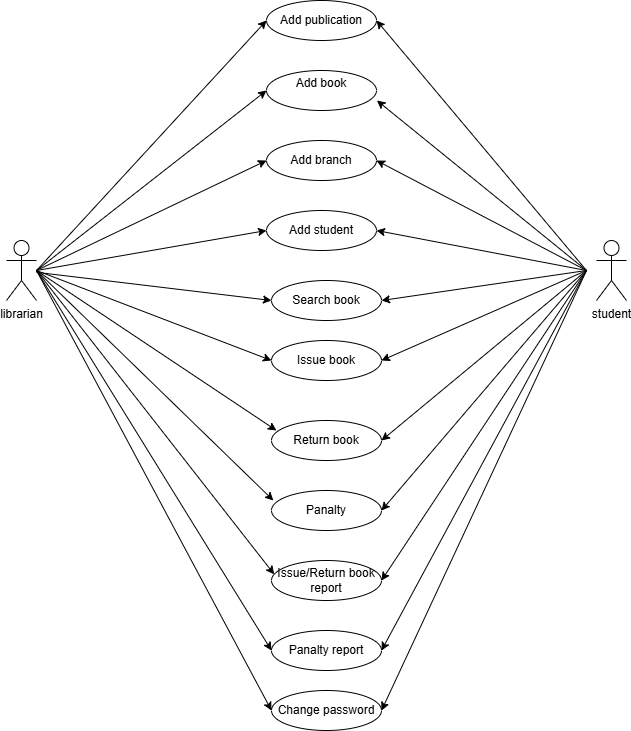

The diagram above was exported from draw.io. Its source (the exported page's mxGraphModel, read from the mxfile embedded in the PNG):
<mxGraphModel dx="724" dy="433" grid="1" gridSize="10" guides="1" tooltips="1" connect="1" arrows="1" fold="1" page="1" pageScale="1" pageWidth="850" pageHeight="1100" math="0" shadow="0">
  <root>
    <mxCell id="0" />
    <mxCell id="1" parent="0" />
    <mxCell id="2" parent="1" style="shape=umlActor;verticalLabelPosition=bottom;verticalAlign=top;html=1;outlineConnect=0;" value="librarian" vertex="1">
      <mxGeometry height="60" width="30" x="50" y="250" as="geometry" />
    </mxCell>
    <mxCell id="3" parent="1" style="shape=umlActor;verticalLabelPosition=bottom;verticalAlign=top;html=1;outlineConnect=0;" value="student&lt;div&gt;&lt;br&gt;&lt;/div&gt;" vertex="1">
      <mxGeometry height="60" width="30" x="640" y="250" as="geometry" />
    </mxCell>
    <mxCell id="4" parent="1" style="ellipse;whiteSpace=wrap;html=1;" value="Add publication" vertex="1">
      <mxGeometry height="40" width="110" x="310" y="10" as="geometry" />
    </mxCell>
    <mxCell id="5" parent="1" style="ellipse;whiteSpace=wrap;html=1;" value="Add book&lt;div&gt;&lt;br&gt;&lt;/div&gt;" vertex="1">
      <mxGeometry height="40" width="110" x="310" y="80" as="geometry" />
    </mxCell>
    <mxCell id="6" parent="1" style="ellipse;whiteSpace=wrap;html=1;" value="Add branch" vertex="1">
      <mxGeometry height="40" width="110" x="310" y="150" as="geometry" />
    </mxCell>
    <mxCell id="7" parent="1" style="ellipse;whiteSpace=wrap;html=1;" value="Add student" vertex="1">
      <mxGeometry height="40" width="110" x="310" y="220" as="geometry" />
    </mxCell>
    <mxCell id="8" parent="1" style="ellipse;whiteSpace=wrap;html=1;" value="Search book" vertex="1">
      <mxGeometry height="40" width="110" x="315" y="290" as="geometry" />
    </mxCell>
    <mxCell id="9" parent="1" style="ellipse;whiteSpace=wrap;html=1;" value="Issue book" vertex="1">
      <mxGeometry height="40" width="110" x="315" y="350" as="geometry" />
    </mxCell>
    <mxCell id="10" parent="1" style="ellipse;whiteSpace=wrap;html=1;" value="Return book" vertex="1">
      <mxGeometry height="40" width="110" x="315" y="430" as="geometry" />
    </mxCell>
    <mxCell id="11" parent="1" style="ellipse;whiteSpace=wrap;html=1;" value="Panalty" vertex="1">
      <mxGeometry height="40" width="110" x="315" y="500" as="geometry" />
    </mxCell>
    <mxCell id="12" parent="1" style="ellipse;whiteSpace=wrap;html=1;" value="Issue/Return book report" vertex="1">
      <mxGeometry height="40" width="110" x="315" y="570" as="geometry" />
    </mxCell>
    <mxCell id="13" parent="1" style="ellipse;whiteSpace=wrap;html=1;" value="Panalty report" vertex="1">
      <mxGeometry height="40" width="110" x="315" y="640" as="geometry" />
    </mxCell>
    <mxCell id="14" edge="1" parent="1" source="2" style="endArrow=classic;html=1;rounded=0;entryX=0;entryY=0.5;entryDx=0;entryDy=0;" target="8" value="">
      <mxGeometry height="50" relative="1" width="50" as="geometry">
        <mxPoint x="350" y="450" as="sourcePoint" />
        <mxPoint x="400" y="400" as="targetPoint" />
      </mxGeometry>
    </mxCell>
    <mxCell id="15" edge="1" parent="1" style="endArrow=classic;html=1;rounded=0;entryX=0;entryY=0.5;entryDx=0;entryDy=0;" target="9" value="">
      <mxGeometry height="50" relative="1" width="50" as="geometry">
        <mxPoint x="80" y="280" as="sourcePoint" />
        <mxPoint x="455" y="388" as="targetPoint" />
      </mxGeometry>
    </mxCell>
    <mxCell id="16" edge="1" parent="1" style="endArrow=classic;html=1;rounded=0;entryX=0.017;entryY=0.25;entryDx=0;entryDy=0;entryPerimeter=0;" target="11" value="">
      <mxGeometry height="50" relative="1" width="50" as="geometry">
        <mxPoint x="80" y="280" as="sourcePoint" />
        <mxPoint x="475" y="398" as="targetPoint" />
      </mxGeometry>
    </mxCell>
    <mxCell id="17" edge="1" parent="1" style="endArrow=classic;html=1;rounded=0;entryX=0.045;entryY=0.25;entryDx=0;entryDy=0;entryPerimeter=0;" target="10" value="">
      <mxGeometry height="50" relative="1" width="50" as="geometry">
        <mxPoint x="80" y="280" as="sourcePoint" />
        <mxPoint x="475" y="398" as="targetPoint" />
      </mxGeometry>
    </mxCell>
    <mxCell id="18" edge="1" parent="1" style="endArrow=classic;html=1;rounded=0;entryX=0;entryY=0.5;entryDx=0;entryDy=0;" target="7" value="">
      <mxGeometry height="50" relative="1" width="50" as="geometry">
        <mxPoint x="80" y="280" as="sourcePoint" />
        <mxPoint x="495" y="428" as="targetPoint" />
      </mxGeometry>
    </mxCell>
    <mxCell id="19" edge="1" parent="1" style="endArrow=classic;html=1;rounded=0;entryX=0;entryY=0.5;entryDx=0;entryDy=0;" target="6" value="">
      <mxGeometry height="50" relative="1" width="50" as="geometry">
        <mxPoint x="80" y="280" as="sourcePoint" />
        <mxPoint x="485" y="448" as="targetPoint" />
      </mxGeometry>
    </mxCell>
    <mxCell id="20" edge="1" parent="1" style="endArrow=classic;html=1;rounded=0;entryX=0;entryY=0.5;entryDx=0;entryDy=0;" target="5" value="">
      <mxGeometry height="50" relative="1" width="50" as="geometry">
        <mxPoint x="80" y="280" as="sourcePoint" />
        <mxPoint x="395" y="178" as="targetPoint" />
      </mxGeometry>
    </mxCell>
    <mxCell id="21" edge="1" parent="1" style="endArrow=classic;html=1;rounded=0;entryX=0;entryY=0.5;entryDx=0;entryDy=0;" target="4" value="">
      <mxGeometry height="50" relative="1" width="50" as="geometry">
        <mxPoint x="80" y="280" as="sourcePoint" />
        <mxPoint x="345" y="228" as="targetPoint" />
      </mxGeometry>
    </mxCell>
    <mxCell id="22" edge="1" parent="1" style="endArrow=classic;html=1;rounded=0;entryX=1;entryY=0.5;entryDx=0;entryDy=0;" target="4" value="">
      <mxGeometry height="50" relative="1" width="50" as="geometry">
        <mxPoint x="630" y="280" as="sourcePoint" />
        <mxPoint x="745" y="308" as="targetPoint" />
      </mxGeometry>
    </mxCell>
    <mxCell id="24" edge="1" parent="1" style="endArrow=classic;html=1;rounded=0;entryX=1;entryY=0.5;entryDx=0;entryDy=0;" target="7" value="">
      <mxGeometry height="50" relative="1" width="50" as="geometry">
        <mxPoint x="630" y="280" as="sourcePoint" />
        <mxPoint x="705" y="338" as="targetPoint" />
      </mxGeometry>
    </mxCell>
    <mxCell id="25" edge="1" parent="1" style="endArrow=classic;html=1;rounded=0;entryX=1;entryY=0.5;entryDx=0;entryDy=0;" target="8" value="">
      <mxGeometry height="50" relative="1" width="50" as="geometry">
        <mxPoint x="630" y="280" as="sourcePoint" />
        <mxPoint x="755" y="368" as="targetPoint" />
      </mxGeometry>
    </mxCell>
    <mxCell id="26" edge="1" parent="1" style="endArrow=classic;html=1;rounded=0;entryX=1;entryY=0.5;entryDx=0;entryDy=0;" target="11" value="">
      <mxGeometry height="50" relative="1" width="50" as="geometry">
        <mxPoint x="630" y="280" as="sourcePoint" />
        <mxPoint x="805" y="408" as="targetPoint" />
      </mxGeometry>
    </mxCell>
    <mxCell id="27" edge="1" parent="1" style="endArrow=classic;html=1;rounded=0;entryX=1;entryY=0.5;entryDx=0;entryDy=0;" target="10" value="">
      <mxGeometry height="50" relative="1" width="50" as="geometry">
        <mxPoint x="630" y="280" as="sourcePoint" />
        <mxPoint x="630" y="280" as="targetPoint" />
      </mxGeometry>
    </mxCell>
    <mxCell id="28" edge="1" parent="1" style="endArrow=classic;html=1;rounded=0;entryX=1;entryY=0.5;entryDx=0;entryDy=0;" target="6" value="">
      <mxGeometry height="50" relative="1" width="50" as="geometry">
        <mxPoint x="630" y="280" as="sourcePoint" />
        <mxPoint x="735" y="268" as="targetPoint" />
      </mxGeometry>
    </mxCell>
    <mxCell id="29" edge="1" parent="1" style="endArrow=classic;html=1;rounded=0;entryX=1;entryY=0.5;entryDx=0;entryDy=0;" target="9" value="">
      <mxGeometry height="50" relative="1" width="50" as="geometry">
        <mxPoint x="630" y="280" as="sourcePoint" />
        <mxPoint x="695" y="378" as="targetPoint" />
      </mxGeometry>
    </mxCell>
    <mxCell id="30" edge="1" parent="1" style="endArrow=classic;html=1;rounded=0;entryX=1.004;entryY=0.75;entryDx=0;entryDy=0;entryPerimeter=0;" target="5" value="">
      <mxGeometry height="50" relative="1" width="50" as="geometry">
        <mxPoint x="630" y="280" as="sourcePoint" />
        <mxPoint x="715" y="298" as="targetPoint" />
      </mxGeometry>
    </mxCell>
    <mxCell id="31" edge="1" parent="1" style="endArrow=classic;html=1;rounded=0;entryX=1;entryY=0.5;entryDx=0;entryDy=0;" target="12" value="">
      <mxGeometry height="50" relative="1" width="50" as="geometry">
        <mxPoint x="630" y="280" as="sourcePoint" />
        <mxPoint x="430" y="540" as="targetPoint" />
      </mxGeometry>
    </mxCell>
    <mxCell id="32" edge="1" parent="1" style="endArrow=classic;html=1;rounded=0;entryX=1;entryY=0.5;entryDx=0;entryDy=0;" target="13" value="">
      <mxGeometry height="50" relative="1" width="50" as="geometry">
        <mxPoint x="630" y="280" as="sourcePoint" />
        <mxPoint x="725" y="568" as="targetPoint" />
      </mxGeometry>
    </mxCell>
    <mxCell id="33" edge="1" parent="1" style="endArrow=classic;html=1;rounded=0;entryX=0.025;entryY=0.347;entryDx=0;entryDy=0;entryPerimeter=0;" target="12" value="">
      <mxGeometry height="50" relative="1" width="50" as="geometry">
        <mxPoint x="80" y="280" as="sourcePoint" />
        <mxPoint x="715" y="598" as="targetPoint" />
      </mxGeometry>
    </mxCell>
    <mxCell id="34" edge="1" parent="1" style="endArrow=classic;html=1;rounded=0;entryX=0;entryY=0.5;entryDx=0;entryDy=0;" target="13" value="">
      <mxGeometry height="50" relative="1" width="50" as="geometry">
        <mxPoint x="80" y="280" as="sourcePoint" />
        <mxPoint x="310" y="650" as="targetPoint" />
      </mxGeometry>
    </mxCell>
    <mxCell id="35" parent="1" style="ellipse;whiteSpace=wrap;html=1;" value="Change password" vertex="1">
      <mxGeometry height="40" width="110" x="315" y="700" as="geometry" />
    </mxCell>
    <mxCell id="36" edge="1" parent="1" style="endArrow=classic;html=1;rounded=0;entryX=0;entryY=0.5;entryDx=0;entryDy=0;" target="35" value="">
      <mxGeometry height="50" relative="1" width="50" as="geometry">
        <mxPoint x="80" y="280" as="sourcePoint" />
        <mxPoint x="460" y="570" as="targetPoint" />
      </mxGeometry>
    </mxCell>
    <mxCell id="38" edge="1" parent="1" style="endArrow=classic;html=1;rounded=0;entryX=1;entryY=0.5;entryDx=0;entryDy=0;" target="35" value="">
      <mxGeometry height="50" relative="1" width="50" as="geometry">
        <mxPoint x="630" y="280" as="sourcePoint" />
        <mxPoint x="430" y="720" as="targetPoint" />
      </mxGeometry>
    </mxCell>
  </root>
</mxGraphModel>